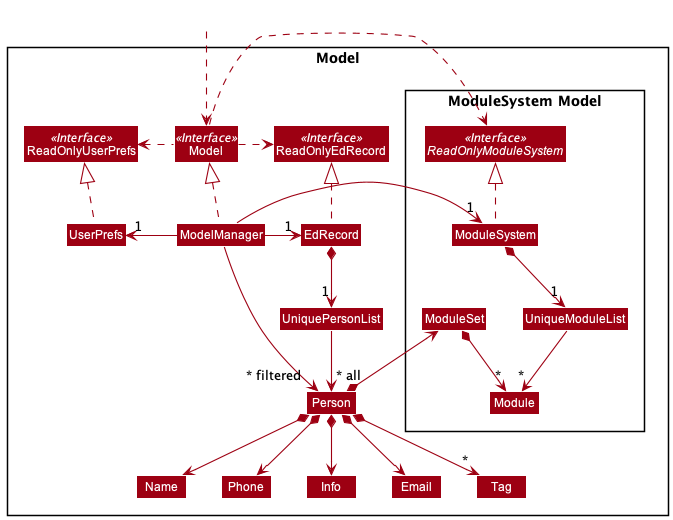

The diagram above was rendered by PlantUML. Its source (embedded in the PNG):
@startuml
!include style.puml
skinparam arrowThickness 1.1
skinparam arrowColor MODEL_COLOR
skinparam classBackgroundColor MODEL_COLOR

Package Model <<Rectangle>>{
Interface ReadOnlyEdRecord <<Interface>>
Interface ReadOnlyUserPrefs <<Interface>>
Interface Model <<Interface>>
Class EdRecord
Class ReadOnlyEdRecord
Class Model
Class ModelManager
Class UserPrefs
Class ReadOnlyUserPrefs


Class UniquePersonList
Class Person
Class Info
Class Email
Class Name
Class Phone
Class Tag

Package "ModuleSystem Model" {
Interface ReadOnlyModuleSystem <<Interface>>
Class ModuleSystem
Class UniqueModuleList
Class Module

Class ModuleSet
}

}

Class HiddenOutside #FFFFFF
HiddenOutside ..> Model

EdRecord .up.|> ReadOnlyEdRecord
ModuleSystem .up.|> ReadOnlyModuleSystem

ModelManager .up.|> Model
Model .left.> ReadOnlyUserPrefs
Model .right.> ReadOnlyEdRecord
Model .right.> ReadOnlyModuleSystem
ModelManager -right-> "1" EdRecord
ModelManager -left-> "1" ModuleSystem
ModelManager -right-> "1" UserPrefs
UserPrefs .up.|> ReadOnlyUserPrefs

EdRecord *--> "1" UniquePersonList
UniquePersonList --> "~* all" Person
Person *--> Name
Person *--> Phone
Person *--> Email
Person *--> Info
Person *--> "*" Tag
Person *--> ModuleSet

Name -[hidden]right-> Phone
Phone -[hidden]right-> Info
Info -[hidden]right-> Email

ModuleSystem *--> "1" UniqueModuleList
UniqueModuleList --> "*" Module
ModuleSet *--> "*" Module

ModelManager -->"~* filtered" Person
@enduml